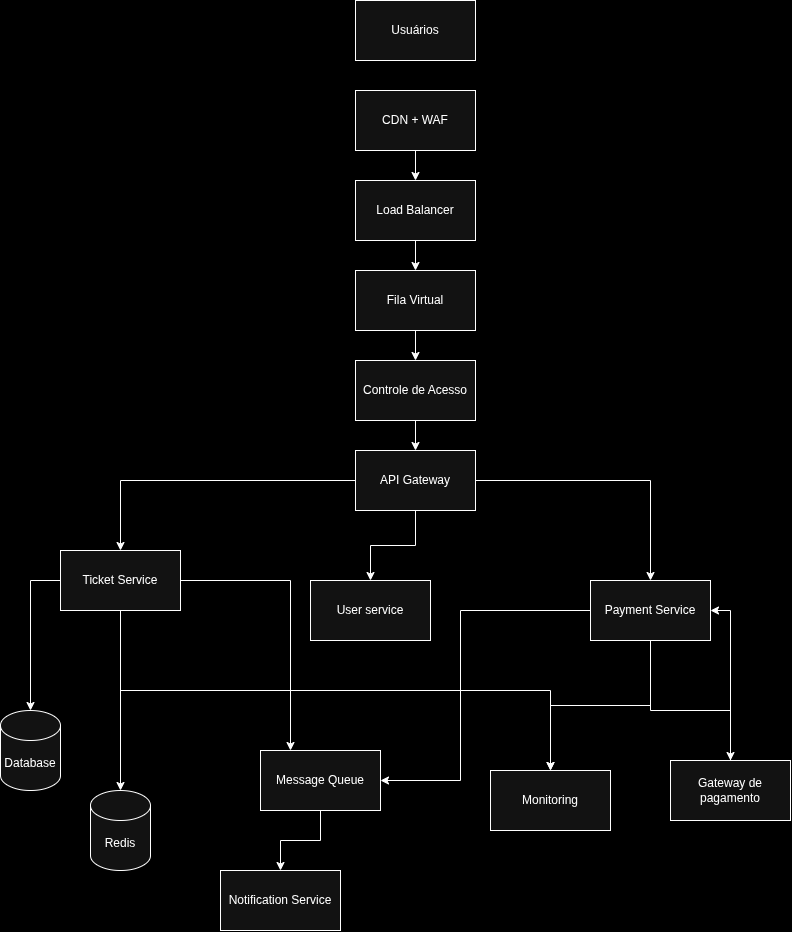

The diagram above was exported from draw.io. Its source (the exported page's mxGraphModel, read from the mxfile embedded in the PNG):
<mxGraphModel dx="1790" dy="892" grid="1" gridSize="10" guides="1" tooltips="1" connect="1" arrows="1" fold="1" page="1" pageScale="1" pageWidth="850" pageHeight="1100" background="light-dark(#FFFFFF,#000000)" math="0" shadow="0">
  <root>
    <mxCell id="0" />
    <mxCell id="1" parent="0" />
    <mxCell id="uv-xfeKicx25dS8o6TAL-18" edge="1" parent="1" source="uv-xfeKicx25dS8o6TAL-2" style="edgeStyle=orthogonalEdgeStyle;rounded=0;orthogonalLoop=1;jettySize=auto;html=1;exitX=0.5;exitY=1;exitDx=0;exitDy=0;" target="uv-xfeKicx25dS8o6TAL-4">
      <mxGeometry relative="1" as="geometry" />
    </mxCell>
    <mxCell id="uv-xfeKicx25dS8o6TAL-2" parent="1" style="rounded=0;whiteSpace=wrap;html=1;" value="CDN + WAF" vertex="1">
      <mxGeometry height="60" width="120" x="365" y="110" as="geometry" />
    </mxCell>
    <mxCell id="uv-xfeKicx25dS8o6TAL-3" parent="1" style="rounded=0;whiteSpace=wrap;html=1;" value="Usuários" vertex="1">
      <mxGeometry height="60" width="120" x="365" y="20" as="geometry" />
    </mxCell>
    <mxCell id="uv-xfeKicx25dS8o6TAL-19" edge="1" parent="1" source="uv-xfeKicx25dS8o6TAL-4" style="edgeStyle=orthogonalEdgeStyle;rounded=0;orthogonalLoop=1;jettySize=auto;html=1;exitX=0.5;exitY=1;exitDx=0;exitDy=0;entryX=0.5;entryY=0;entryDx=0;entryDy=0;" target="uv-xfeKicx25dS8o6TAL-5">
      <mxGeometry relative="1" as="geometry" />
    </mxCell>
    <mxCell id="uv-xfeKicx25dS8o6TAL-4" parent="1" style="rounded=0;whiteSpace=wrap;html=1;" value="Load Balancer" vertex="1">
      <mxGeometry height="60" width="120" x="365" y="200" as="geometry" />
    </mxCell>
    <mxCell id="uv-xfeKicx25dS8o6TAL-20" edge="1" parent="1" source="uv-xfeKicx25dS8o6TAL-5" style="edgeStyle=orthogonalEdgeStyle;rounded=0;orthogonalLoop=1;jettySize=auto;html=1;exitX=0.5;exitY=1;exitDx=0;exitDy=0;entryX=0.5;entryY=0;entryDx=0;entryDy=0;" target="uv-xfeKicx25dS8o6TAL-6">
      <mxGeometry relative="1" as="geometry" />
    </mxCell>
    <mxCell id="uv-xfeKicx25dS8o6TAL-5" parent="1" style="rounded=0;whiteSpace=wrap;html=1;" value="Fila Virtual" vertex="1">
      <mxGeometry height="60" width="120" x="365" y="290" as="geometry" />
    </mxCell>
    <mxCell id="uv-xfeKicx25dS8o6TAL-21" edge="1" parent="1" source="uv-xfeKicx25dS8o6TAL-6" style="edgeStyle=orthogonalEdgeStyle;rounded=0;orthogonalLoop=1;jettySize=auto;html=1;exitX=0.5;exitY=1;exitDx=0;exitDy=0;" target="uv-xfeKicx25dS8o6TAL-7">
      <mxGeometry relative="1" as="geometry" />
    </mxCell>
    <mxCell id="uv-xfeKicx25dS8o6TAL-6" parent="1" style="rounded=0;whiteSpace=wrap;html=1;" value="Controle de Acesso" vertex="1">
      <mxGeometry height="60" width="120" x="365" y="380" as="geometry" />
    </mxCell>
    <mxCell id="uv-xfeKicx25dS8o6TAL-22" edge="1" parent="1" source="uv-xfeKicx25dS8o6TAL-7" style="edgeStyle=orthogonalEdgeStyle;rounded=0;orthogonalLoop=1;jettySize=auto;html=1;exitX=0.5;exitY=1;exitDx=0;exitDy=0;" target="uv-xfeKicx25dS8o6TAL-13">
      <mxGeometry relative="1" as="geometry" />
    </mxCell>
    <mxCell id="uv-xfeKicx25dS8o6TAL-23" edge="1" parent="1" source="uv-xfeKicx25dS8o6TAL-7" style="edgeStyle=orthogonalEdgeStyle;rounded=0;orthogonalLoop=1;jettySize=auto;html=1;exitX=1;exitY=0.5;exitDx=0;exitDy=0;entryX=0.5;entryY=0;entryDx=0;entryDy=0;" target="uv-xfeKicx25dS8o6TAL-14">
      <mxGeometry relative="1" as="geometry" />
    </mxCell>
    <mxCell id="uv-xfeKicx25dS8o6TAL-24" edge="1" parent="1" source="uv-xfeKicx25dS8o6TAL-7" style="edgeStyle=orthogonalEdgeStyle;rounded=0;orthogonalLoop=1;jettySize=auto;html=1;entryX=0.5;entryY=0;entryDx=0;entryDy=0;" target="uv-xfeKicx25dS8o6TAL-8">
      <mxGeometry relative="1" as="geometry" />
    </mxCell>
    <mxCell id="uv-xfeKicx25dS8o6TAL-7" parent="1" style="rounded=0;whiteSpace=wrap;html=1;" value="API Gateway" vertex="1">
      <mxGeometry height="60" width="120" x="365" y="470" as="geometry" />
    </mxCell>
    <mxCell id="uv-xfeKicx25dS8o6TAL-26" edge="1" parent="1" source="uv-xfeKicx25dS8o6TAL-8" style="edgeStyle=orthogonalEdgeStyle;rounded=0;orthogonalLoop=1;jettySize=auto;html=1;exitX=1;exitY=0.5;exitDx=0;exitDy=0;" target="uv-xfeKicx25dS8o6TAL-9">
      <mxGeometry relative="1" x="0.037" as="geometry">
        <Array as="points">
          <mxPoint x="130" y="600" />
        </Array>
      </mxGeometry>
    </mxCell>
    <mxCell id="uv-xfeKicx25dS8o6TAL-27" edge="1" parent="1" source="uv-xfeKicx25dS8o6TAL-8" style="edgeStyle=orthogonalEdgeStyle;rounded=0;orthogonalLoop=1;jettySize=auto;html=1;exitX=1;exitY=0.5;exitDx=0;exitDy=0;entryX=0.25;entryY=0;entryDx=0;entryDy=0;" target="uv-xfeKicx25dS8o6TAL-11">
      <mxGeometry relative="1" as="geometry" />
    </mxCell>
    <mxCell id="uv-xfeKicx25dS8o6TAL-33" edge="1" parent="1" source="uv-xfeKicx25dS8o6TAL-8" style="edgeStyle=orthogonalEdgeStyle;rounded=0;orthogonalLoop=1;jettySize=auto;html=1;entryX=0.5;entryY=0;entryDx=0;entryDy=0;" target="uv-xfeKicx25dS8o6TAL-12">
      <mxGeometry relative="1" as="geometry">
        <Array as="points">
          <mxPoint x="130" y="710" />
          <mxPoint x="560" y="710" />
        </Array>
      </mxGeometry>
    </mxCell>
    <mxCell id="uv-xfeKicx25dS8o6TAL-8" parent="1" style="rounded=0;whiteSpace=wrap;html=1;" value="Ticket Service" vertex="1">
      <mxGeometry height="60" width="120" x="70" y="570" as="geometry" />
    </mxCell>
    <mxCell id="uv-xfeKicx25dS8o6TAL-9" parent="1" style="shape=cylinder3;whiteSpace=wrap;html=1;boundedLbl=1;backgroundOutline=1;size=15;" value="Redis" vertex="1">
      <mxGeometry height="80" width="60" x="100" y="810" as="geometry" />
    </mxCell>
    <mxCell id="uv-xfeKicx25dS8o6TAL-10" parent="1" style="shape=cylinder3;whiteSpace=wrap;html=1;boundedLbl=1;backgroundOutline=1;size=15;" value="Database" vertex="1">
      <mxGeometry height="80" width="60" x="10" y="730" as="geometry" />
    </mxCell>
    <mxCell id="uv-xfeKicx25dS8o6TAL-28" edge="1" parent="1" source="uv-xfeKicx25dS8o6TAL-11" style="edgeStyle=orthogonalEdgeStyle;rounded=0;orthogonalLoop=1;jettySize=auto;html=1;exitX=0.5;exitY=1;exitDx=0;exitDy=0;entryX=0.5;entryY=0;entryDx=0;entryDy=0;" target="uv-xfeKicx25dS8o6TAL-17">
      <mxGeometry relative="1" as="geometry" />
    </mxCell>
    <mxCell id="uv-xfeKicx25dS8o6TAL-11" parent="1" style="rounded=0;whiteSpace=wrap;html=1;" value="Message Queue" vertex="1">
      <mxGeometry height="60" width="120" x="270" y="770" as="geometry" />
    </mxCell>
    <mxCell id="uv-xfeKicx25dS8o6TAL-12" parent="1" style="rounded=0;whiteSpace=wrap;html=1;" value="Monitoring" vertex="1">
      <mxGeometry height="60" width="120" x="500" y="790" as="geometry" />
    </mxCell>
    <mxCell id="uv-xfeKicx25dS8o6TAL-13" parent="1" style="rounded=0;whiteSpace=wrap;html=1;" value="User service" vertex="1">
      <mxGeometry height="60" width="120" x="320" y="600" as="geometry" />
    </mxCell>
    <mxCell id="uv-xfeKicx25dS8o6TAL-29" edge="1" parent="1" source="uv-xfeKicx25dS8o6TAL-14" style="edgeStyle=orthogonalEdgeStyle;rounded=0;orthogonalLoop=1;jettySize=auto;html=1;entryX=1;entryY=0.5;entryDx=0;entryDy=0;" target="uv-xfeKicx25dS8o6TAL-11">
      <mxGeometry relative="1" as="geometry">
        <Array as="points">
          <mxPoint x="470" y="630" />
          <mxPoint x="470" y="800" />
        </Array>
      </mxGeometry>
    </mxCell>
    <mxCell id="uv-xfeKicx25dS8o6TAL-30" edge="1" parent="1" source="uv-xfeKicx25dS8o6TAL-14" style="edgeStyle=orthogonalEdgeStyle;rounded=0;orthogonalLoop=1;jettySize=auto;html=1;entryX=0.5;entryY=0;entryDx=0;entryDy=0;" target="uv-xfeKicx25dS8o6TAL-12">
      <mxGeometry relative="1" as="geometry" />
    </mxCell>
    <mxCell id="uv-xfeKicx25dS8o6TAL-31" edge="1" parent="1" source="uv-xfeKicx25dS8o6TAL-14" style="edgeStyle=orthogonalEdgeStyle;rounded=0;orthogonalLoop=1;jettySize=auto;html=1;entryX=0.5;entryY=0;entryDx=0;entryDy=0;" target="uv-xfeKicx25dS8o6TAL-16">
      <mxGeometry relative="1" as="geometry">
        <Array as="points">
          <mxPoint x="660" y="730" />
          <mxPoint x="740" y="730" />
        </Array>
      </mxGeometry>
    </mxCell>
    <mxCell id="uv-xfeKicx25dS8o6TAL-14" parent="1" style="rounded=0;whiteSpace=wrap;html=1;" value="Payment Service" vertex="1">
      <mxGeometry height="60" width="120" x="600" y="600" as="geometry" />
    </mxCell>
    <mxCell id="uv-xfeKicx25dS8o6TAL-32" edge="1" parent="1" source="uv-xfeKicx25dS8o6TAL-16" style="edgeStyle=orthogonalEdgeStyle;rounded=0;orthogonalLoop=1;jettySize=auto;html=1;entryX=1;entryY=0.5;entryDx=0;entryDy=0;" target="uv-xfeKicx25dS8o6TAL-14">
      <mxGeometry relative="1" as="geometry" />
    </mxCell>
    <mxCell id="uv-xfeKicx25dS8o6TAL-16" parent="1" style="rounded=0;whiteSpace=wrap;html=1;" value="Gateway de pagamento" vertex="1">
      <mxGeometry height="60" width="120" x="680" y="780" as="geometry" />
    </mxCell>
    <mxCell id="uv-xfeKicx25dS8o6TAL-17" parent="1" style="rounded=0;whiteSpace=wrap;html=1;" value="Notification Service" vertex="1">
      <mxGeometry height="60" width="120" x="230" y="890" as="geometry" />
    </mxCell>
    <mxCell id="uv-xfeKicx25dS8o6TAL-34" edge="1" parent="1" source="uv-xfeKicx25dS8o6TAL-8" style="edgeStyle=orthogonalEdgeStyle;rounded=0;orthogonalLoop=1;jettySize=auto;html=1;entryX=0.5;entryY=0;entryDx=0;entryDy=0;entryPerimeter=0;" target="uv-xfeKicx25dS8o6TAL-10">
      <mxGeometry relative="1" as="geometry">
        <Array as="points">
          <mxPoint x="40" y="600" />
        </Array>
      </mxGeometry>
    </mxCell>
  </root>
</mxGraphModel>